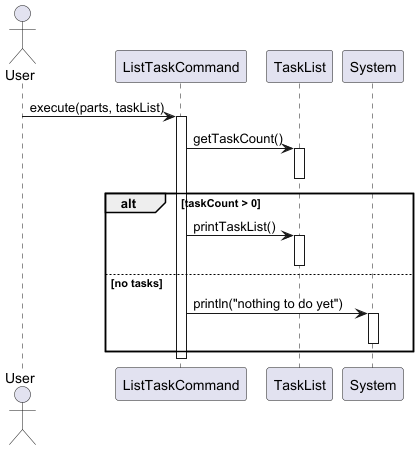

The diagram above was rendered by PlantUML. Its source (embedded in the PNG):
@startuml
'https://plantuml.com/sequence-diagram

actor User

participant "ListTaskCommand" as ListCmd
participant "TaskList" as TaskList
participant "System" as Console

User -> ListCmd : execute(parts, taskList)
activate ListCmd

ListCmd -> TaskList : getTaskCount()
activate TaskList
deactivate TaskList

alt taskCount > 0
    ListCmd -> TaskList : printTaskList()
    activate TaskList
    deactivate TaskList
else no tasks
    ListCmd -> Console : println("nothing to do yet")
    activate Console
    deactivate Console
end

deactivate ListCmd
@enduml